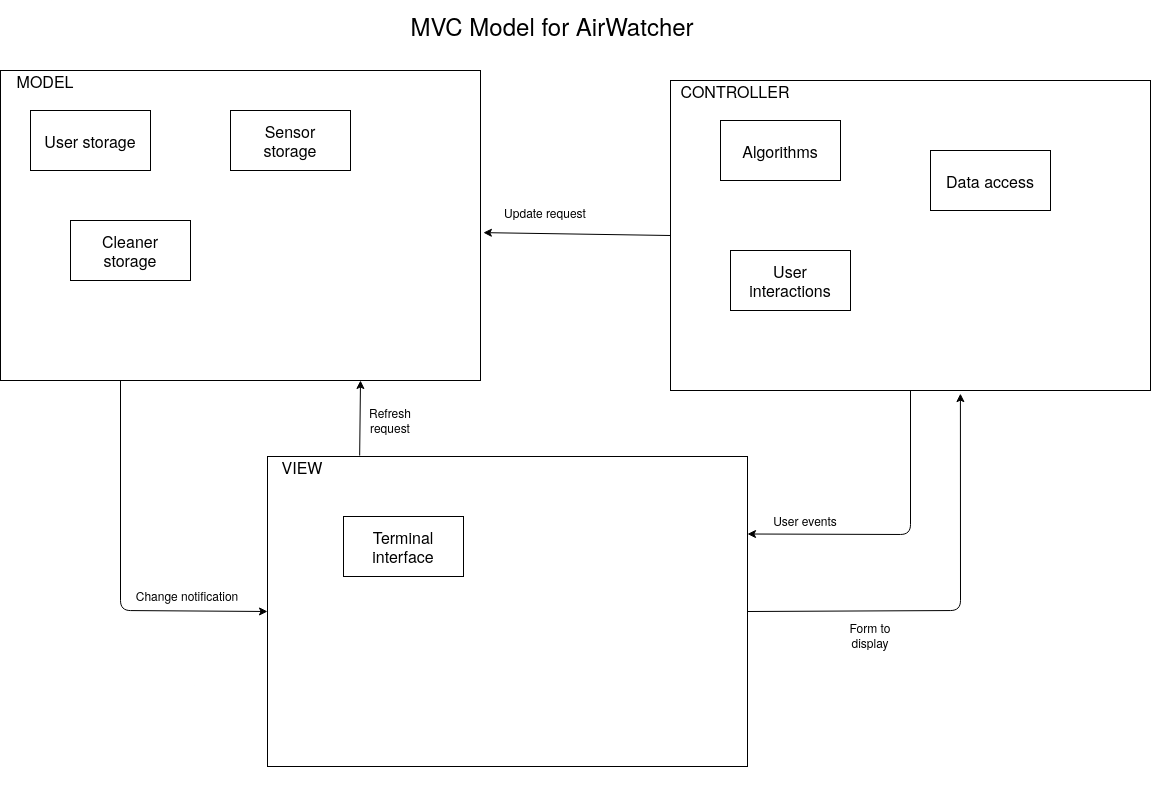

The diagram above was exported from draw.io. Its source (the exported page's mxGraphModel, read from the mxfile embedded in the PNG):
<mxGraphModel dx="1369" dy="1968" grid="1" gridSize="10" guides="1" tooltips="1" connect="1" arrows="1" fold="1" page="1" pageScale="1" pageWidth="827" pageHeight="1169" math="0" shadow="0">
  <root>
    <mxCell id="0" />
    <mxCell id="1" parent="0" />
    <mxCell id="Nw5i4dNIrzxo8TyyigCq-15" value="" style="group" connectable="0" vertex="1" parent="1">
      <mxGeometry x="150" y="60" width="480" height="310" as="geometry" />
    </mxCell>
    <mxCell id="Nw5i4dNIrzxo8TyyigCq-3" value="" style="rounded=0;whiteSpace=wrap;html=1;fillColor=none;align=left;" parent="Nw5i4dNIrzxo8TyyigCq-15" vertex="1">
      <mxGeometry width="480" height="310" as="geometry" />
    </mxCell>
    <mxCell id="Nw5i4dNIrzxo8TyyigCq-8" value="MODEL" style="text;html=1;strokeColor=none;fillColor=none;align=center;verticalAlign=middle;whiteSpace=wrap;rounded=0;fontSize=16;" vertex="1" parent="Nw5i4dNIrzxo8TyyigCq-15">
      <mxGeometry width="90" height="20" as="geometry" />
    </mxCell>
    <mxCell id="Nw5i4dNIrzxo8TyyigCq-16" value="" style="group" connectable="0" vertex="1" parent="1">
      <mxGeometry x="820" y="70" width="480" height="310" as="geometry" />
    </mxCell>
    <mxCell id="Nw5i4dNIrzxo8TyyigCq-4" value="" style="rounded=0;whiteSpace=wrap;html=1;fillColor=none;align=left;" parent="Nw5i4dNIrzxo8TyyigCq-16" vertex="1">
      <mxGeometry width="480" height="310" as="geometry" />
    </mxCell>
    <mxCell id="Nw5i4dNIrzxo8TyyigCq-9" value="CONTROLLER" style="text;html=1;strokeColor=none;fillColor=none;align=center;verticalAlign=middle;whiteSpace=wrap;rounded=0;fontSize=16;" vertex="1" parent="Nw5i4dNIrzxo8TyyigCq-16">
      <mxGeometry width="130" height="20" as="geometry" />
    </mxCell>
    <mxCell id="Nw5i4dNIrzxo8TyyigCq-17" value="&lt;div&gt;Algorithms&lt;/div&gt;" style="rounded=0;whiteSpace=wrap;html=1;fontSize=16;fillColor=none;" vertex="1" parent="Nw5i4dNIrzxo8TyyigCq-16">
      <mxGeometry x="50" y="40" width="120" height="60" as="geometry" />
    </mxCell>
    <mxCell id="Nw5i4dNIrzxo8TyyigCq-18" value="User interactions" style="rounded=0;whiteSpace=wrap;html=1;fontSize=16;fillColor=none;" vertex="1" parent="Nw5i4dNIrzxo8TyyigCq-16">
      <mxGeometry x="60" y="170" width="120" height="60" as="geometry" />
    </mxCell>
    <mxCell id="Nw5i4dNIrzxo8TyyigCq-19" value="Data access" style="rounded=0;whiteSpace=wrap;html=1;fontSize=16;fillColor=none;" vertex="1" parent="Nw5i4dNIrzxo8TyyigCq-16">
      <mxGeometry x="260" y="70" width="120" height="60" as="geometry" />
    </mxCell>
    <mxCell id="Nw5i4dNIrzxo8TyyigCq-14" value="" style="group" connectable="0" vertex="1" parent="1">
      <mxGeometry x="443" y="476" width="480" height="310" as="geometry" />
    </mxCell>
    <mxCell id="Nw5i4dNIrzxo8TyyigCq-5" value="" style="rounded=0;whiteSpace=wrap;html=1;fillColor=none;align=left;" parent="Nw5i4dNIrzxo8TyyigCq-14" vertex="1">
      <mxGeometry x="-26" y="-30" width="480" height="310" as="geometry" />
    </mxCell>
    <mxCell id="A9yg-kt4Ngr6x-UKFRfx-3" value="&lt;font style=&quot;font-size: 16px&quot;&gt;Terminal interface&lt;/font&gt;" style="rounded=0;whiteSpace=wrap;html=1;fontSize=16;" vertex="1" parent="Nw5i4dNIrzxo8TyyigCq-14">
      <mxGeometry x="50" y="30" width="120" height="60" as="geometry" />
    </mxCell>
    <mxCell id="Nw5i4dNIrzxo8TyyigCq-6" value="&lt;div style=&quot;font-size: 16px&quot;&gt;&lt;font style=&quot;font-size: 24px&quot;&gt;MVC Model for AirWatcher&lt;/font&gt;&lt;/div&gt;" style="text;html=1;strokeColor=none;fillColor=none;align=center;verticalAlign=middle;whiteSpace=wrap;rounded=0;fontSize=16;" vertex="1" parent="1">
      <mxGeometry x="487" y="-10" width="430" height="50" as="geometry" />
    </mxCell>
    <mxCell id="Nw5i4dNIrzxo8TyyigCq-11" value="&lt;div&gt;User storage&lt;/div&gt;" style="rounded=0;whiteSpace=wrap;html=1;fontSize=16;fillColor=none;" vertex="1" parent="1">
      <mxGeometry x="180" y="100" width="120" height="60" as="geometry" />
    </mxCell>
    <mxCell id="Nw5i4dNIrzxo8TyyigCq-12" value="&lt;div&gt;Sensor&lt;br&gt;&lt;/div&gt;&lt;div&gt;storage&lt;/div&gt;" style="rounded=0;whiteSpace=wrap;html=1;fontSize=16;fillColor=none;" vertex="1" parent="1">
      <mxGeometry x="380" y="100" width="120" height="60" as="geometry" />
    </mxCell>
    <mxCell id="Nw5i4dNIrzxo8TyyigCq-13" value="&lt;div&gt;Cleaner&lt;/div&gt;&lt;div&gt;storage&lt;/div&gt;" style="rounded=0;whiteSpace=wrap;html=1;fontSize=16;fillColor=none;" vertex="1" parent="1">
      <mxGeometry x="220" y="210" width="120" height="60" as="geometry" />
    </mxCell>
    <mxCell id="Nw5i4dNIrzxo8TyyigCq-10" value="VIEW" style="text;html=1;strokeColor=none;fillColor=none;align=center;verticalAlign=middle;whiteSpace=wrap;rounded=0;fontSize=16;" vertex="1" parent="1">
      <mxGeometry x="417" y="446" width="70" height="20" as="geometry" />
    </mxCell>
    <mxCell id="A9yg-kt4Ngr6x-UKFRfx-9" value="" style="endArrow=classic;html=1;exitX=1;exitY=0.5;exitDx=0;exitDy=0;entryX=0.604;entryY=1.01;entryDx=0;entryDy=0;entryPerimeter=0;" edge="1" parent="1" source="Nw5i4dNIrzxo8TyyigCq-5" target="Nw5i4dNIrzxo8TyyigCq-4">
      <mxGeometry width="50" height="50" relative="1" as="geometry">
        <mxPoint x="950" y="550" as="sourcePoint" />
        <mxPoint x="1080" y="370" as="targetPoint" />
        <Array as="points">
          <mxPoint x="1110" y="600" />
        </Array>
      </mxGeometry>
    </mxCell>
    <mxCell id="A9yg-kt4Ngr6x-UKFRfx-10" value="Form to display" style="text;html=1;strokeColor=none;fillColor=none;align=center;verticalAlign=middle;whiteSpace=wrap;rounded=0;" vertex="1" parent="1">
      <mxGeometry x="980" y="610" width="80" height="30" as="geometry" />
    </mxCell>
    <mxCell id="A9yg-kt4Ngr6x-UKFRfx-11" value="" style="endArrow=classic;html=1;entryX=1;entryY=0.25;entryDx=0;entryDy=0;exitX=0.5;exitY=1;exitDx=0;exitDy=0;" edge="1" parent="1" source="Nw5i4dNIrzxo8TyyigCq-4" target="Nw5i4dNIrzxo8TyyigCq-5">
      <mxGeometry width="50" height="50" relative="1" as="geometry">
        <mxPoint x="940" y="420" as="sourcePoint" />
        <mxPoint x="990" y="370" as="targetPoint" />
        <Array as="points">
          <mxPoint x="1060" y="524" />
        </Array>
      </mxGeometry>
    </mxCell>
    <mxCell id="A9yg-kt4Ngr6x-UKFRfx-12" value="User events" style="text;html=1;strokeColor=none;fillColor=none;align=center;verticalAlign=middle;whiteSpace=wrap;rounded=0;" vertex="1" parent="1">
      <mxGeometry x="910" y="500" width="90" height="20" as="geometry" />
    </mxCell>
    <mxCell id="A9yg-kt4Ngr6x-UKFRfx-14" value="" style="endArrow=classic;html=1;exitX=0;exitY=0.5;exitDx=0;exitDy=0;entryX=1.006;entryY=0.523;entryDx=0;entryDy=0;entryPerimeter=0;" edge="1" parent="1" source="Nw5i4dNIrzxo8TyyigCq-4" target="Nw5i4dNIrzxo8TyyigCq-3">
      <mxGeometry width="50" height="50" relative="1" as="geometry">
        <mxPoint x="690" y="420" as="sourcePoint" />
        <mxPoint x="740" y="370" as="targetPoint" />
      </mxGeometry>
    </mxCell>
    <mxCell id="A9yg-kt4Ngr6x-UKFRfx-15" value="&lt;div&gt;Update request&lt;/div&gt;&lt;div&gt;&lt;br&gt;&lt;/div&gt;" style="text;html=1;strokeColor=none;fillColor=none;align=center;verticalAlign=middle;whiteSpace=wrap;rounded=0;" vertex="1" parent="1">
      <mxGeometry x="650" y="200" width="90" height="20" as="geometry" />
    </mxCell>
    <mxCell id="A9yg-kt4Ngr6x-UKFRfx-16" value="" style="endArrow=classic;html=1;entryX=0;entryY=0.5;entryDx=0;entryDy=0;exitX=0.25;exitY=1;exitDx=0;exitDy=0;" edge="1" parent="1" source="Nw5i4dNIrzxo8TyyigCq-3" target="Nw5i4dNIrzxo8TyyigCq-5">
      <mxGeometry width="50" height="50" relative="1" as="geometry">
        <mxPoint x="290" y="420" as="sourcePoint" />
        <mxPoint x="340" y="370" as="targetPoint" />
        <Array as="points">
          <mxPoint x="270" y="600" />
        </Array>
      </mxGeometry>
    </mxCell>
    <mxCell id="A9yg-kt4Ngr6x-UKFRfx-17" value="Change notification" style="text;html=1;strokeColor=none;fillColor=none;align=center;verticalAlign=middle;whiteSpace=wrap;rounded=0;" vertex="1" parent="1">
      <mxGeometry x="257" y="575" width="160" height="20" as="geometry" />
    </mxCell>
    <mxCell id="A9yg-kt4Ngr6x-UKFRfx-18" value="" style="endArrow=classic;html=1;entryX=0.75;entryY=1;entryDx=0;entryDy=0;exitX=0.192;exitY=-0.003;exitDx=0;exitDy=0;exitPerimeter=0;" edge="1" parent="1" source="Nw5i4dNIrzxo8TyyigCq-5" target="Nw5i4dNIrzxo8TyyigCq-3">
      <mxGeometry width="50" height="50" relative="1" as="geometry">
        <mxPoint x="330" y="420" as="sourcePoint" />
        <mxPoint x="380" y="370" as="targetPoint" />
      </mxGeometry>
    </mxCell>
    <mxCell id="A9yg-kt4Ngr6x-UKFRfx-19" value="&lt;div&gt;Refresh request&lt;/div&gt;" style="text;html=1;strokeColor=none;fillColor=none;align=center;verticalAlign=middle;whiteSpace=wrap;rounded=0;" vertex="1" parent="1">
      <mxGeometry x="520" y="400" width="40" height="20" as="geometry" />
    </mxCell>
  </root>
</mxGraphModel>